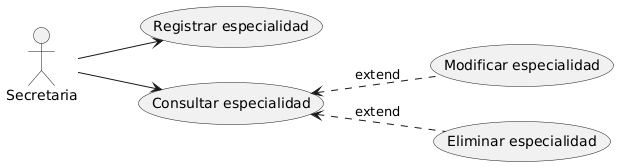

The diagram above was rendered by PlantUML. Its source (embedded in the PNG):
@startuml
left to right direction

actor Secretaria as se

usecase "Registrar especialidad" as RE
usecase "Consultar especialidad" as CE
usecase "Modificar especialidad" as ME
usecase "Eliminar especialidad" as EE

se --> (RE)
se --> (CE)
(CE) <.. (ME):extend
(CE) <..(EE):extend
@enduml